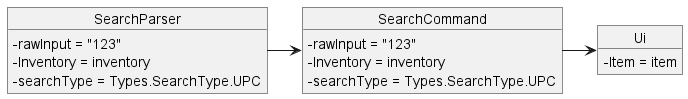

The diagram above was rendered by PlantUML. Its source (embedded in the PNG):
@startuml
'https://plantuml.com/object-diagram
skinparam classAttributeIconSize 0
object SearchParser{
    - rawInput = "123"
    - Inventory = inventory
    - searchType = Types.SearchType.UPC
}

object SearchCommand{
    - rawInput = "123"
    - Inventory = inventory
    - searchType = Types.SearchType.UPC
}

object Ui{
    - Item = item
}

SearchParser -> SearchCommand
SearchCommand -> Ui

@enduml